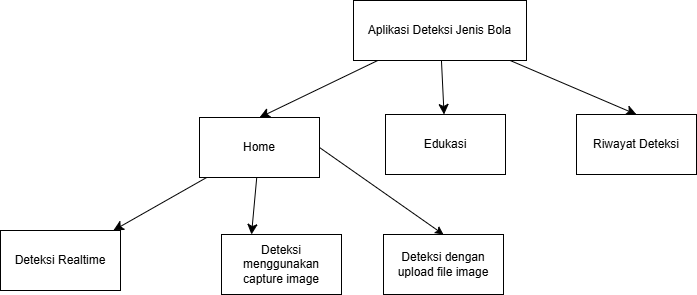

The diagram above was exported from draw.io. Its source (the exported page's mxGraphModel, read from the mxfile embedded in the PNG):
<mxGraphModel dx="1428" dy="948" grid="0" gridSize="10" guides="1" tooltips="1" connect="1" arrows="1" fold="1" page="0" pageScale="1" pageWidth="827" pageHeight="1169" math="0" shadow="0">
  <root>
    <mxCell id="0" />
    <mxCell id="1" parent="0" />
    <mxCell id="aIjMZ4DBs5NXL5IN3uYS-9" style="edgeStyle=none;curved=1;rounded=0;orthogonalLoop=1;jettySize=auto;html=1;entryX=0.5;entryY=0;entryDx=0;entryDy=0;fontSize=12;startSize=8;endSize=8;" parent="1" source="aIjMZ4DBs5NXL5IN3uYS-2" target="aIjMZ4DBs5NXL5IN3uYS-3" edge="1">
      <mxGeometry relative="1" as="geometry" />
    </mxCell>
    <mxCell id="aIjMZ4DBs5NXL5IN3uYS-11" value="" style="edgeStyle=none;curved=1;rounded=0;orthogonalLoop=1;jettySize=auto;html=1;fontSize=12;startSize=8;endSize=8;" parent="1" source="aIjMZ4DBs5NXL5IN3uYS-2" target="aIjMZ4DBs5NXL5IN3uYS-4" edge="1">
      <mxGeometry relative="1" as="geometry" />
    </mxCell>
    <mxCell id="aIjMZ4DBs5NXL5IN3uYS-12" style="edgeStyle=none;curved=1;rounded=0;orthogonalLoop=1;jettySize=auto;html=1;entryX=0.5;entryY=0;entryDx=0;entryDy=0;fontSize=12;startSize=8;endSize=8;" parent="1" source="aIjMZ4DBs5NXL5IN3uYS-2" target="aIjMZ4DBs5NXL5IN3uYS-5" edge="1">
      <mxGeometry relative="1" as="geometry" />
    </mxCell>
    <mxCell id="aIjMZ4DBs5NXL5IN3uYS-2" value="Aplikasi Deteksi Jenis Bola" style="rounded=0;whiteSpace=wrap;html=1;" parent="1" vertex="1">
      <mxGeometry x="71" y="-349" width="173" height="60" as="geometry" />
    </mxCell>
    <mxCell id="aIjMZ4DBs5NXL5IN3uYS-13" style="edgeStyle=none;curved=1;rounded=0;orthogonalLoop=1;jettySize=auto;html=1;fontSize=12;startSize=8;endSize=8;" parent="1" source="aIjMZ4DBs5NXL5IN3uYS-3" target="aIjMZ4DBs5NXL5IN3uYS-6" edge="1">
      <mxGeometry relative="1" as="geometry" />
    </mxCell>
    <mxCell id="aIjMZ4DBs5NXL5IN3uYS-15" style="edgeStyle=none;curved=1;rounded=0;orthogonalLoop=1;jettySize=auto;html=1;entryX=0.25;entryY=0;entryDx=0;entryDy=0;fontSize=12;startSize=8;endSize=8;" parent="1" source="aIjMZ4DBs5NXL5IN3uYS-3" target="aIjMZ4DBs5NXL5IN3uYS-7" edge="1">
      <mxGeometry relative="1" as="geometry" />
    </mxCell>
    <mxCell id="aIjMZ4DBs5NXL5IN3uYS-3" value="Home" style="rounded=0;whiteSpace=wrap;html=1;" parent="1" vertex="1">
      <mxGeometry x="-83" y="-232" width="120" height="60" as="geometry" />
    </mxCell>
    <mxCell id="aIjMZ4DBs5NXL5IN3uYS-4" value="Edukasi" style="rounded=0;whiteSpace=wrap;html=1;" parent="1" vertex="1">
      <mxGeometry x="103" y="-235" width="120" height="60" as="geometry" />
    </mxCell>
    <mxCell id="aIjMZ4DBs5NXL5IN3uYS-5" value="Riwayat Deteksi" style="rounded=0;whiteSpace=wrap;html=1;" parent="1" vertex="1">
      <mxGeometry x="294" y="-235" width="120" height="60" as="geometry" />
    </mxCell>
    <mxCell id="aIjMZ4DBs5NXL5IN3uYS-6" value="Deteksi Realtime" style="rounded=0;whiteSpace=wrap;html=1;" parent="1" vertex="1">
      <mxGeometry x="-282" y="-119" width="120" height="60" as="geometry" />
    </mxCell>
    <mxCell id="aIjMZ4DBs5NXL5IN3uYS-7" value="Deteksi menggunakan capture image" style="rounded=0;whiteSpace=wrap;html=1;" parent="1" vertex="1">
      <mxGeometry x="-61" y="-115" width="120" height="60" as="geometry" />
    </mxCell>
    <mxCell id="FBMeoc3KAsrtqNxc58i1-1" value="Deteksi dengan upload file image" style="rounded=0;whiteSpace=wrap;html=1;" vertex="1" parent="1">
      <mxGeometry x="101" y="-115" width="120" height="60" as="geometry" />
    </mxCell>
    <mxCell id="FBMeoc3KAsrtqNxc58i1-2" value="" style="endArrow=classic;html=1;rounded=0;exitX=1;exitY=0.5;exitDx=0;exitDy=0;entryX=0.5;entryY=0;entryDx=0;entryDy=0;" edge="1" parent="1" source="aIjMZ4DBs5NXL5IN3uYS-3" target="FBMeoc3KAsrtqNxc58i1-1">
      <mxGeometry width="50" height="50" relative="1" as="geometry">
        <mxPoint x="127" y="-82" as="sourcePoint" />
        <mxPoint x="177" y="-132" as="targetPoint" />
      </mxGeometry>
    </mxCell>
  </root>
</mxGraphModel>